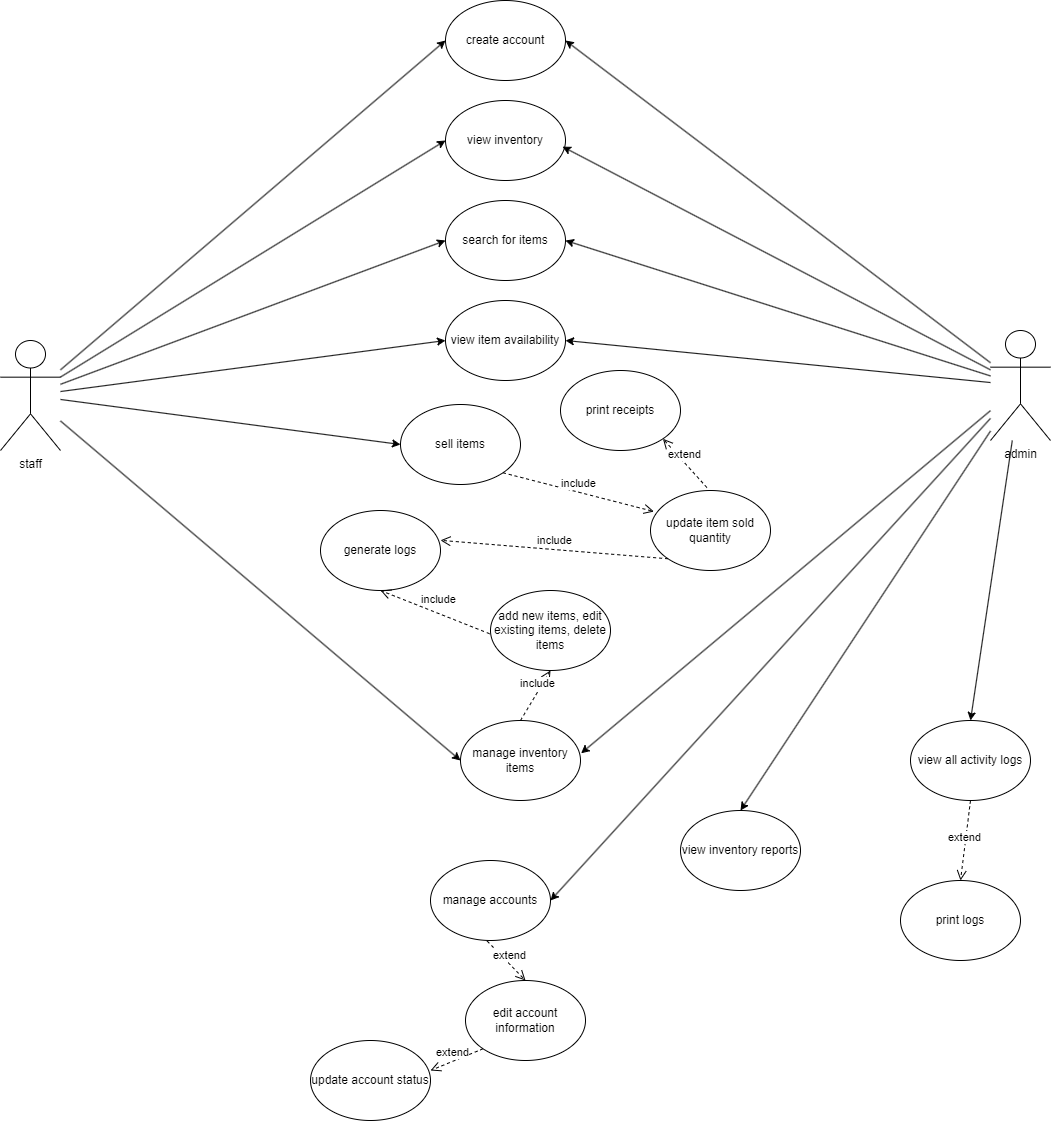

The diagram above was exported from draw.io. Its source (the exported page's mxGraphModel, read from the mxfile embedded in the PNG):
<mxGraphModel dx="1426" dy="747" grid="1" gridSize="10" guides="1" tooltips="1" connect="1" arrows="1" fold="1" page="1" pageScale="1" pageWidth="1169" pageHeight="827" math="0" shadow="0">
  <root>
    <mxCell id="0" />
    <mxCell id="1" parent="0" />
    <mxCell id="mD3gu3pqc8jyYLGf_663-7" style="rounded=1;orthogonalLoop=1;jettySize=auto;html=1;entryX=0;entryY=0.5;entryDx=0;entryDy=0;strokeColor=default;" parent="1" source="mD3gu3pqc8jyYLGf_663-1" target="mD3gu3pqc8jyYLGf_663-6" edge="1">
      <mxGeometry relative="1" as="geometry" />
    </mxCell>
    <mxCell id="mD3gu3pqc8jyYLGf_663-11" style="rounded=0;orthogonalLoop=1;jettySize=auto;html=1;entryX=0;entryY=0.5;entryDx=0;entryDy=0;" parent="1" source="mD3gu3pqc8jyYLGf_663-1" target="mD3gu3pqc8jyYLGf_663-8" edge="1">
      <mxGeometry relative="1" as="geometry" />
    </mxCell>
    <mxCell id="mD3gu3pqc8jyYLGf_663-12" style="edgeStyle=none;rounded=0;orthogonalLoop=1;jettySize=auto;html=1;entryX=0;entryY=0.5;entryDx=0;entryDy=0;" parent="1" source="mD3gu3pqc8jyYLGf_663-1" target="mD3gu3pqc8jyYLGf_663-9" edge="1">
      <mxGeometry relative="1" as="geometry" />
    </mxCell>
    <mxCell id="mD3gu3pqc8jyYLGf_663-42" style="edgeStyle=none;rounded=0;orthogonalLoop=1;jettySize=auto;html=1;entryX=0;entryY=0.5;entryDx=0;entryDy=0;" parent="1" source="mD3gu3pqc8jyYLGf_663-1" target="mD3gu3pqc8jyYLGf_663-31" edge="1">
      <mxGeometry relative="1" as="geometry" />
    </mxCell>
    <mxCell id="mD3gu3pqc8jyYLGf_663-43" style="edgeStyle=none;rounded=0;orthogonalLoop=1;jettySize=auto;html=1;entryX=0;entryY=0.5;entryDx=0;entryDy=0;" parent="1" source="mD3gu3pqc8jyYLGf_663-1" target="mD3gu3pqc8jyYLGf_663-32" edge="1">
      <mxGeometry relative="1" as="geometry" />
    </mxCell>
    <mxCell id="mD3gu3pqc8jyYLGf_663-45" style="edgeStyle=none;rounded=0;orthogonalLoop=1;jettySize=auto;html=1;entryX=0;entryY=0.5;entryDx=0;entryDy=0;" parent="1" source="mD3gu3pqc8jyYLGf_663-1" target="mD3gu3pqc8jyYLGf_663-21" edge="1">
      <mxGeometry relative="1" as="geometry" />
    </mxCell>
    <mxCell id="mD3gu3pqc8jyYLGf_663-1" value="staff" style="shape=umlActor;verticalLabelPosition=bottom;verticalAlign=top;html=1;outlineConnect=0;" parent="1" vertex="1">
      <mxGeometry x="60" y="350" width="60" height="110" as="geometry" />
    </mxCell>
    <mxCell id="mD3gu3pqc8jyYLGf_663-15" style="edgeStyle=none;rounded=0;orthogonalLoop=1;jettySize=auto;html=1;entryX=1;entryY=0.5;entryDx=0;entryDy=0;" parent="1" source="mD3gu3pqc8jyYLGf_663-3" target="mD3gu3pqc8jyYLGf_663-6" edge="1">
      <mxGeometry relative="1" as="geometry" />
    </mxCell>
    <mxCell id="mD3gu3pqc8jyYLGf_663-36" style="edgeStyle=none;rounded=0;orthogonalLoop=1;jettySize=auto;html=1;entryX=1;entryY=0.5;entryDx=0;entryDy=0;" parent="1" source="mD3gu3pqc8jyYLGf_663-3" target="mD3gu3pqc8jyYLGf_663-31" edge="1">
      <mxGeometry relative="1" as="geometry" />
    </mxCell>
    <mxCell id="mD3gu3pqc8jyYLGf_663-37" style="edgeStyle=none;rounded=0;orthogonalLoop=1;jettySize=auto;html=1;entryX=1;entryY=0.5;entryDx=0;entryDy=0;" parent="1" source="mD3gu3pqc8jyYLGf_663-3" target="mD3gu3pqc8jyYLGf_663-32" edge="1">
      <mxGeometry relative="1" as="geometry" />
    </mxCell>
    <mxCell id="mD3gu3pqc8jyYLGf_663-50" style="edgeStyle=none;rounded=0;orthogonalLoop=1;jettySize=auto;html=1;entryX=1;entryY=0.5;entryDx=0;entryDy=0;" parent="1" source="mD3gu3pqc8jyYLGf_663-3" target="mD3gu3pqc8jyYLGf_663-47" edge="1">
      <mxGeometry relative="1" as="geometry" />
    </mxCell>
    <mxCell id="mD3gu3pqc8jyYLGf_663-54" style="edgeStyle=none;rounded=0;orthogonalLoop=1;jettySize=auto;html=1;entryX=0.5;entryY=0;entryDx=0;entryDy=0;" parent="1" source="mD3gu3pqc8jyYLGf_663-3" target="mD3gu3pqc8jyYLGf_663-28" edge="1">
      <mxGeometry relative="1" as="geometry" />
    </mxCell>
    <mxCell id="mD3gu3pqc8jyYLGf_663-57" style="edgeStyle=none;rounded=0;orthogonalLoop=1;jettySize=auto;html=1;entryX=0.5;entryY=0;entryDx=0;entryDy=0;" parent="1" source="mD3gu3pqc8jyYLGf_663-3" target="mD3gu3pqc8jyYLGf_663-56" edge="1">
      <mxGeometry relative="1" as="geometry" />
    </mxCell>
    <mxCell id="mD3gu3pqc8jyYLGf_663-3" value="admin" style="shape=umlActor;verticalLabelPosition=bottom;verticalAlign=top;html=1;outlineConnect=0;" parent="1" vertex="1">
      <mxGeometry x="1050" y="340" width="60" height="110" as="geometry" />
    </mxCell>
    <mxCell id="mD3gu3pqc8jyYLGf_663-6" value="create account" style="ellipse;whiteSpace=wrap;html=1;" parent="1" vertex="1">
      <mxGeometry x="505" y="10" width="120" height="80" as="geometry" />
    </mxCell>
    <mxCell id="mD3gu3pqc8jyYLGf_663-8" value="view inventory" style="ellipse;whiteSpace=wrap;html=1;" parent="1" vertex="1">
      <mxGeometry x="505" y="110" width="120" height="80" as="geometry" />
    </mxCell>
    <mxCell id="mD3gu3pqc8jyYLGf_663-9" value="sell items" style="ellipse;whiteSpace=wrap;html=1;" parent="1" vertex="1">
      <mxGeometry x="460" y="414" width="120" height="80" as="geometry" />
    </mxCell>
    <mxCell id="mD3gu3pqc8jyYLGf_663-14" style="edgeStyle=none;rounded=0;orthogonalLoop=1;jettySize=auto;html=1;entryX=0.975;entryY=0.577;entryDx=0;entryDy=0;entryPerimeter=0;" parent="1" source="mD3gu3pqc8jyYLGf_663-3" target="mD3gu3pqc8jyYLGf_663-8" edge="1">
      <mxGeometry relative="1" as="geometry" />
    </mxCell>
    <mxCell id="mD3gu3pqc8jyYLGf_663-20" value="include" style="html=1;verticalAlign=bottom;endArrow=open;dashed=1;endSize=8;curved=0;rounded=0;exitX=1;exitY=1;exitDx=0;exitDy=0;entryX=0.029;entryY=0.263;entryDx=0;entryDy=0;entryPerimeter=0;" parent="1" source="mD3gu3pqc8jyYLGf_663-9" target="mD3gu3pqc8jyYLGf_663-16" edge="1">
      <mxGeometry relative="1" as="geometry">
        <mxPoint x="570" y="789.4300000000001" as="sourcePoint" />
        <mxPoint x="490" y="789.4300000000001" as="targetPoint" />
      </mxGeometry>
    </mxCell>
    <mxCell id="mD3gu3pqc8jyYLGf_663-21" value="manage inventory items" style="ellipse;whiteSpace=wrap;html=1;" parent="1" vertex="1">
      <mxGeometry x="520" y="730" width="120" height="80" as="geometry" />
    </mxCell>
    <mxCell id="mD3gu3pqc8jyYLGf_663-23" value="add new items, edit existing items, delete items" style="ellipse;whiteSpace=wrap;html=1;" parent="1" vertex="1">
      <mxGeometry x="550" y="600" width="120" height="80" as="geometry" />
    </mxCell>
    <mxCell id="mD3gu3pqc8jyYLGf_663-24" value="include" style="html=1;verticalAlign=bottom;endArrow=open;dashed=1;endSize=8;curved=0;rounded=0;entryX=0.5;entryY=1;entryDx=0;entryDy=0;exitX=0.5;exitY=0;exitDx=0;exitDy=0;" parent="1" source="mD3gu3pqc8jyYLGf_663-21" target="mD3gu3pqc8jyYLGf_663-23" edge="1">
      <mxGeometry x="0.1489" relative="1" as="geometry">
        <mxPoint x="650" y="747" as="sourcePoint" />
        <mxPoint x="650" y="700" as="targetPoint" />
        <mxPoint as="offset" />
      </mxGeometry>
    </mxCell>
    <mxCell id="mD3gu3pqc8jyYLGf_663-28" value="view inventory reports" style="ellipse;whiteSpace=wrap;html=1;" parent="1" vertex="1">
      <mxGeometry x="740" y="820" width="120" height="80" as="geometry" />
    </mxCell>
    <mxCell id="mD3gu3pqc8jyYLGf_663-31" value="search for items" style="ellipse;whiteSpace=wrap;html=1;" parent="1" vertex="1">
      <mxGeometry x="505" y="210" width="120" height="80" as="geometry" />
    </mxCell>
    <mxCell id="mD3gu3pqc8jyYLGf_663-32" value="view item availability" style="ellipse;whiteSpace=wrap;html=1;" parent="1" vertex="1">
      <mxGeometry x="505" y="310" width="120" height="80" as="geometry" />
    </mxCell>
    <mxCell id="mD3gu3pqc8jyYLGf_663-16" value="update item sold quantity" style="ellipse;whiteSpace=wrap;html=1;" parent="1" vertex="1">
      <mxGeometry x="710" y="500" width="120" height="80" as="geometry" />
    </mxCell>
    <mxCell id="mD3gu3pqc8jyYLGf_663-34" value="print receipts" style="ellipse;whiteSpace=wrap;html=1;" parent="1" vertex="1">
      <mxGeometry x="620" y="380" width="120" height="80" as="geometry" />
    </mxCell>
    <mxCell id="mD3gu3pqc8jyYLGf_663-35" value="extend" style="html=1;verticalAlign=bottom;endArrow=open;dashed=1;endSize=8;curved=0;rounded=0;exitX=0.47;exitY=-0.037;exitDx=0;exitDy=0;entryX=1;entryY=1;entryDx=0;entryDy=0;exitPerimeter=0;" parent="1" source="mD3gu3pqc8jyYLGf_663-16" target="mD3gu3pqc8jyYLGf_663-34" edge="1">
      <mxGeometry relative="1" as="geometry">
        <mxPoint x="625" y="470" as="sourcePoint" />
        <mxPoint x="700" y="550" as="targetPoint" />
      </mxGeometry>
    </mxCell>
    <mxCell id="mD3gu3pqc8jyYLGf_663-39" value="generate logs" style="ellipse;whiteSpace=wrap;html=1;" parent="1" vertex="1">
      <mxGeometry x="380" y="520" width="120" height="80" as="geometry" />
    </mxCell>
    <mxCell id="mD3gu3pqc8jyYLGf_663-40" value="include" style="html=1;verticalAlign=bottom;endArrow=open;dashed=1;endSize=8;curved=0;rounded=0;exitX=0;exitY=1;exitDx=0;exitDy=0;entryX=1;entryY=0.373;entryDx=0;entryDy=0;entryPerimeter=0;" parent="1" source="mD3gu3pqc8jyYLGf_663-16" target="mD3gu3pqc8jyYLGf_663-39" edge="1">
      <mxGeometry relative="1" as="geometry">
        <mxPoint x="786" y="507" as="sourcePoint" />
        <mxPoint x="720" y="460" as="targetPoint" />
      </mxGeometry>
    </mxCell>
    <mxCell id="mD3gu3pqc8jyYLGf_663-41" value="include" style="html=1;verticalAlign=bottom;endArrow=open;dashed=1;endSize=8;curved=0;rounded=0;exitX=-0.008;exitY=0.54;exitDx=0;exitDy=0;entryX=0.5;entryY=1;entryDx=0;entryDy=0;exitPerimeter=0;" parent="1" source="mD3gu3pqc8jyYLGf_663-23" target="mD3gu3pqc8jyYLGf_663-39" edge="1">
      <mxGeometry x="-0.027" y="-5" relative="1" as="geometry">
        <mxPoint x="748" y="578" as="sourcePoint" />
        <mxPoint x="700" y="630" as="targetPoint" />
        <mxPoint as="offset" />
      </mxGeometry>
    </mxCell>
    <mxCell id="mD3gu3pqc8jyYLGf_663-44" style="edgeStyle=none;rounded=0;orthogonalLoop=1;jettySize=auto;html=1;entryX=1.005;entryY=0.41;entryDx=0;entryDy=0;entryPerimeter=0;" parent="1" source="mD3gu3pqc8jyYLGf_663-3" target="mD3gu3pqc8jyYLGf_663-21" edge="1">
      <mxGeometry relative="1" as="geometry" />
    </mxCell>
    <mxCell id="mD3gu3pqc8jyYLGf_663-47" value="manage accounts" style="ellipse;whiteSpace=wrap;html=1;" parent="1" vertex="1">
      <mxGeometry x="490" y="870" width="120" height="80" as="geometry" />
    </mxCell>
    <mxCell id="mD3gu3pqc8jyYLGf_663-48" value="edit account information" style="ellipse;whiteSpace=wrap;html=1;" parent="1" vertex="1">
      <mxGeometry x="525" y="990" width="120" height="80" as="geometry" />
    </mxCell>
    <mxCell id="mD3gu3pqc8jyYLGf_663-49" value="extend" style="html=1;verticalAlign=bottom;endArrow=open;dashed=1;endSize=8;curved=0;rounded=0;entryX=0.5;entryY=0;entryDx=0;entryDy=0;exitX=0.473;exitY=1.008;exitDx=0;exitDy=0;exitPerimeter=0;" parent="1" source="mD3gu3pqc8jyYLGf_663-47" target="mD3gu3pqc8jyYLGf_663-48" edge="1">
      <mxGeometry x="0.1489" relative="1" as="geometry">
        <mxPoint x="670" y="757" as="sourcePoint" />
        <mxPoint x="660" y="710" as="targetPoint" />
        <mxPoint as="offset" />
      </mxGeometry>
    </mxCell>
    <mxCell id="mD3gu3pqc8jyYLGf_663-52" value="update account status" style="ellipse;whiteSpace=wrap;html=1;" parent="1" vertex="1">
      <mxGeometry x="370" y="1050" width="120" height="80" as="geometry" />
    </mxCell>
    <mxCell id="mD3gu3pqc8jyYLGf_663-53" value="extend" style="html=1;verticalAlign=bottom;endArrow=open;dashed=1;endSize=8;curved=0;rounded=0;entryX=1;entryY=0.375;entryDx=0;entryDy=0;exitX=0;exitY=1;exitDx=0;exitDy=0;entryPerimeter=0;" parent="1" source="mD3gu3pqc8jyYLGf_663-48" target="mD3gu3pqc8jyYLGf_663-52" edge="1">
      <mxGeometry x="0.1489" relative="1" as="geometry">
        <mxPoint x="712" y="938" as="sourcePoint" />
        <mxPoint x="780" y="973" as="targetPoint" />
        <mxPoint as="offset" />
      </mxGeometry>
    </mxCell>
    <mxCell id="mD3gu3pqc8jyYLGf_663-56" value="view all activity logs" style="ellipse;whiteSpace=wrap;html=1;" parent="1" vertex="1">
      <mxGeometry x="970" y="730" width="120" height="80" as="geometry" />
    </mxCell>
    <mxCell id="mD3gu3pqc8jyYLGf_663-58" value="print logs" style="ellipse;whiteSpace=wrap;html=1;" parent="1" vertex="1">
      <mxGeometry x="960" y="890" width="120" height="80" as="geometry" />
    </mxCell>
    <mxCell id="mD3gu3pqc8jyYLGf_663-60" value="extend" style="html=1;verticalAlign=bottom;endArrow=open;dashed=1;endSize=8;curved=0;rounded=0;entryX=0.5;entryY=0;entryDx=0;entryDy=0;exitX=0.5;exitY=1;exitDx=0;exitDy=0;" parent="1" source="mD3gu3pqc8jyYLGf_663-56" target="mD3gu3pqc8jyYLGf_663-58" edge="1">
      <mxGeometry x="0.1489" relative="1" as="geometry">
        <mxPoint x="557" y="961" as="sourcePoint" />
        <mxPoint x="595" y="1000" as="targetPoint" />
        <mxPoint as="offset" />
      </mxGeometry>
    </mxCell>
  </root>
</mxGraphModel>